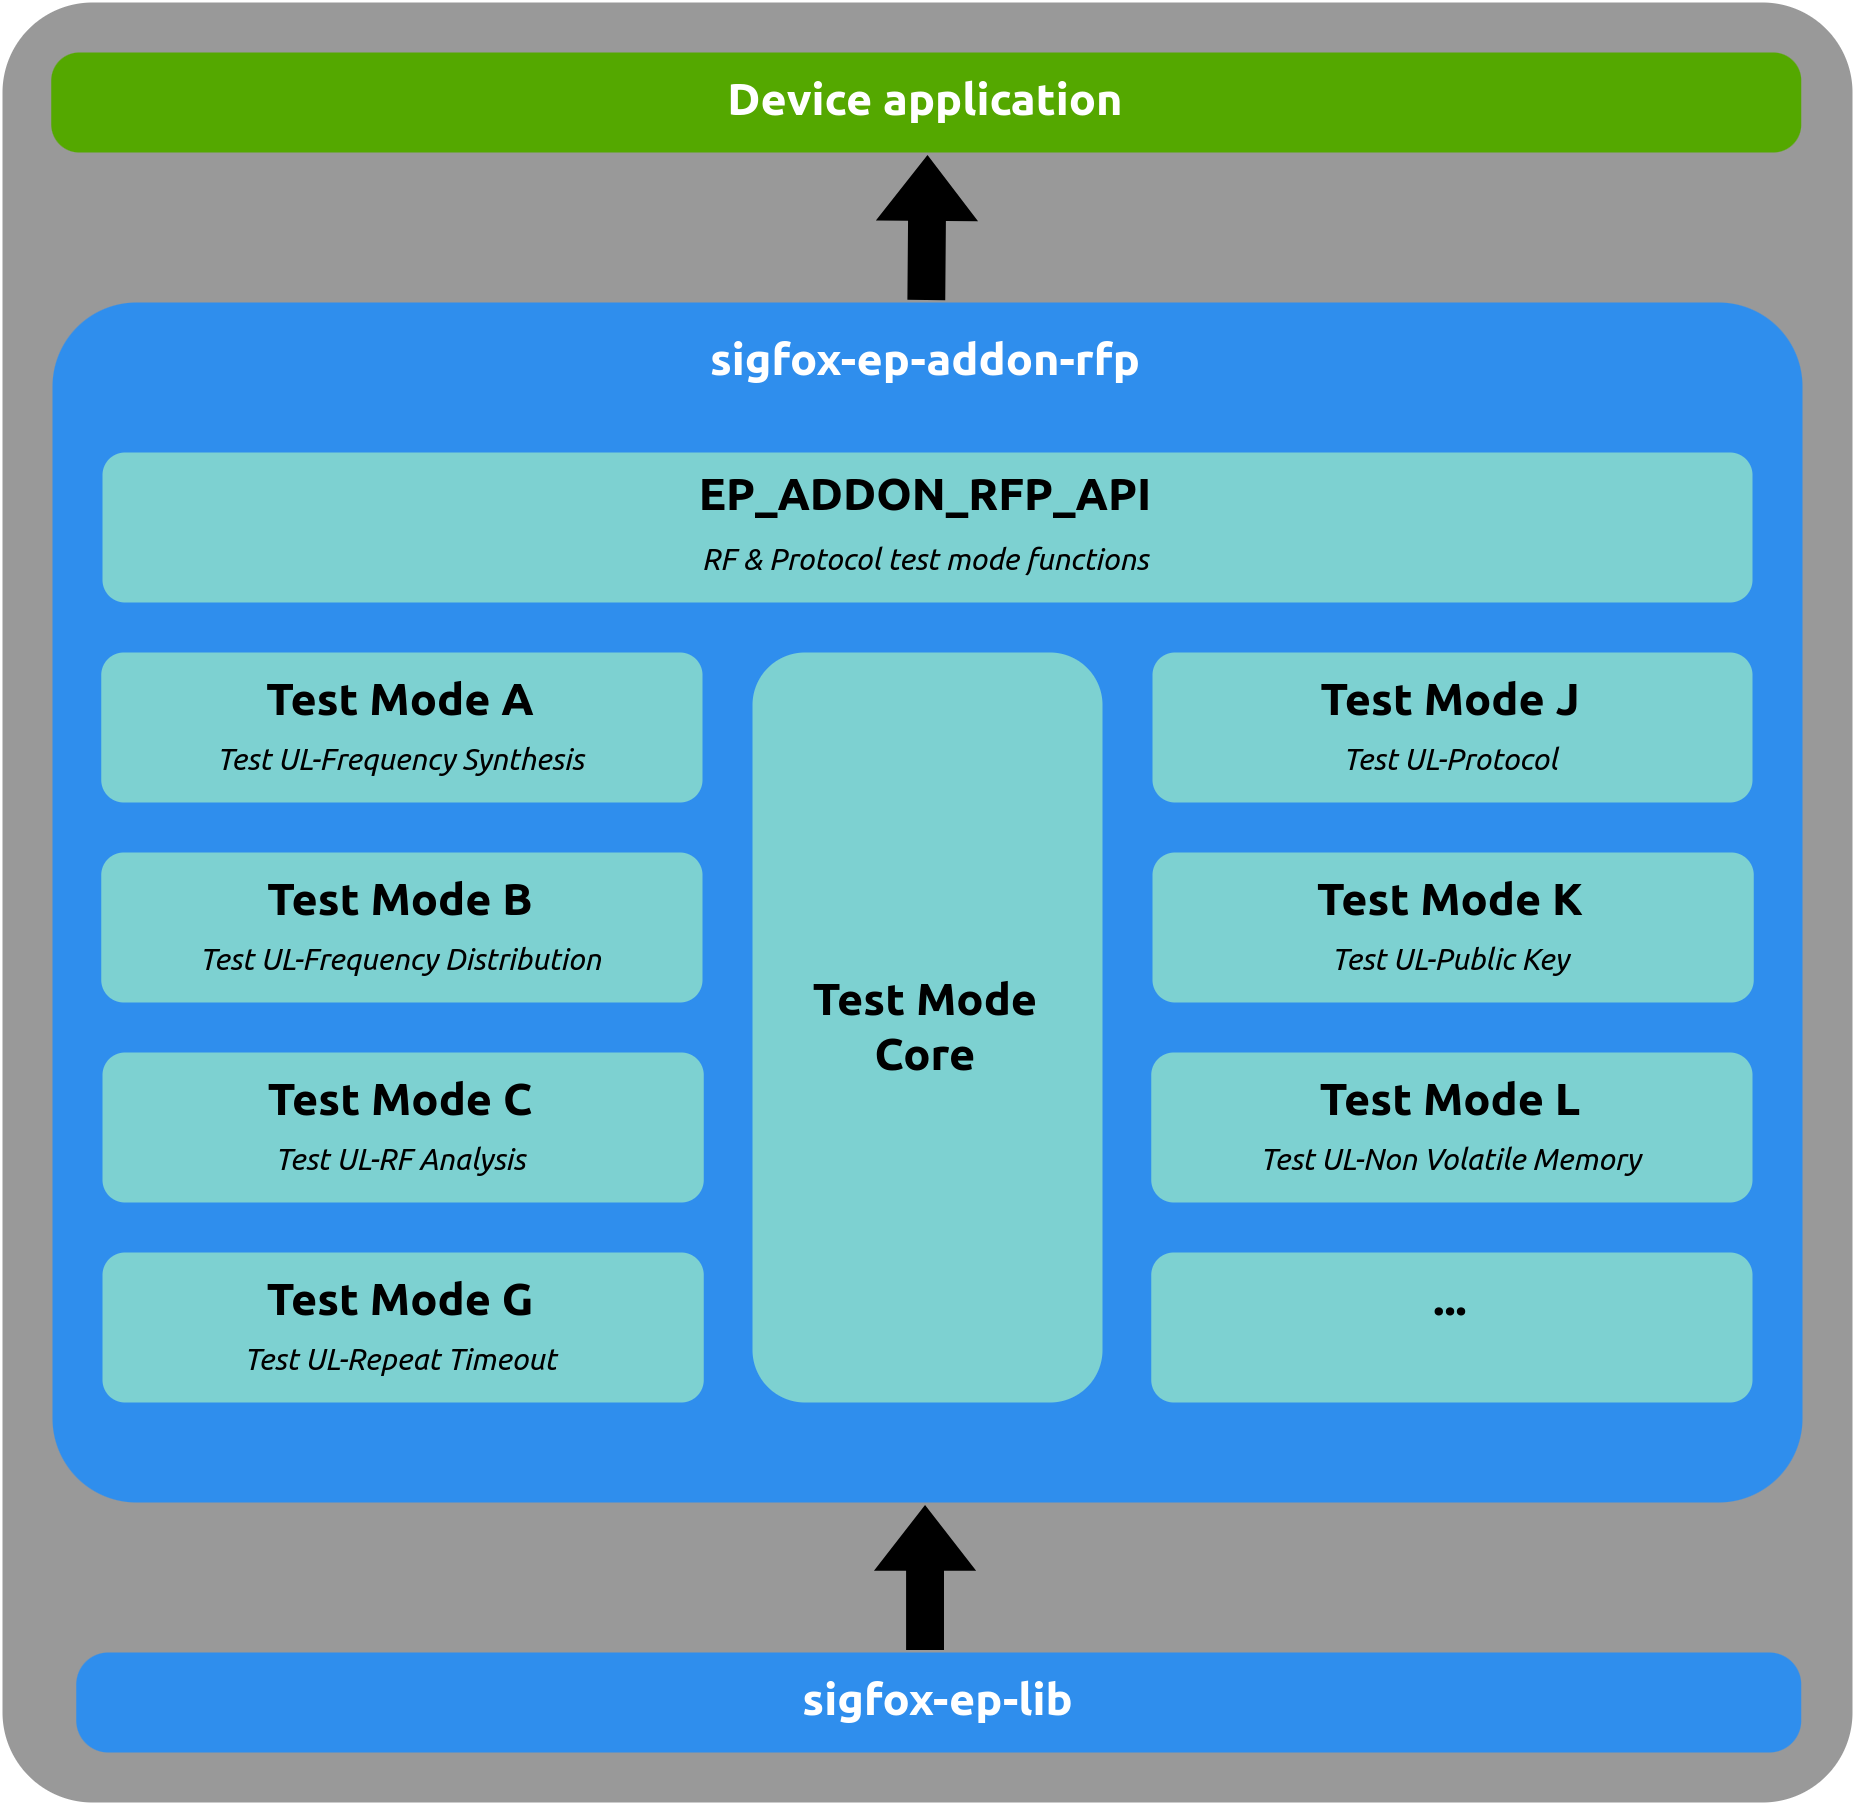

The diagram above was exported from draw.io. Its source (the exported page's mxGraphModel, read from the mxfile embedded in the PNG):
<mxGraphModel dx="651" dy="368" grid="1" gridSize="10" guides="1" tooltips="1" connect="1" arrows="1" fold="1" page="1" pageScale="1" pageWidth="850" pageHeight="1100" math="0" shadow="0">
  <root>
    <mxCell id="0" />
    <mxCell id="1" parent="0" />
    <mxCell id="Jf-1D0YycIyoqKahrUhO-20" value="" style="rounded=0;whiteSpace=wrap;html=1;labelBackgroundColor=none;fontSize=6;strokeColor=none;" parent="1" vertex="1">
      <mxGeometry x="250" y="180" width="370" height="360" as="geometry" />
    </mxCell>
    <mxCell id="Jf-1D0YycIyoqKahrUhO-3" value="" style="rounded=1;whiteSpace=wrap;html=1;fillColor=#999999;strokeColor=none;verticalAlign=top;fontStyle=1;fontFamily=ubuntu;dashed=1;fontSize=9;fontColor=#FFFFFF;arcSize=5;" parent="1" vertex="1">
      <mxGeometry x="250" y="180" width="370" height="360" as="geometry" />
    </mxCell>
    <mxCell id="T4XqQKi7F_xPwe2PcJq8-1" value="sigfox-ep-addon-rfp" style="rounded=1;whiteSpace=wrap;html=1;fillColor=#2F8EED;strokeColor=none;verticalAlign=top;fontStyle=1;fontFamily=ubuntu;gradientDirection=south;fontSize=9;arcSize=7;fontColor=#ffffff;" parent="1" vertex="1">
      <mxGeometry x="260" y="240" width="350" height="240" as="geometry" />
    </mxCell>
    <mxCell id="T4XqQKi7F_xPwe2PcJq8-3" value="&lt;b style=&quot;&quot;&gt;&lt;font style=&quot;font-size: 9px;&quot;&gt;Test Mode&lt;br&gt;Core&lt;/font&gt;&lt;/b&gt;&lt;i style=&quot;font-size: 6px;&quot;&gt;&lt;br&gt;&lt;/i&gt;" style="rounded=1;whiteSpace=wrap;html=1;fontFamily=ubuntu;fontSize=9;fontStyle=0;fillColor=#7DD1D1;strokeColor=none;" parent="1" vertex="1">
      <mxGeometry x="400" y="310" width="70" height="150" as="geometry" />
    </mxCell>
    <mxCell id="T4XqQKi7F_xPwe2PcJq8-8" value="sigfox-ep-lib&lt;font style=&quot;font-size: 6px;&quot;&gt;&lt;br&gt;&lt;/font&gt;" style="rounded=1;whiteSpace=wrap;html=1;fillColor=#2F8EED;strokeColor=none;verticalAlign=middle;fontStyle=1;fontFamily=ubuntu;fontColor=#ffffff;dashed=1;fontSize=9;arcSize=32;" parent="1" vertex="1">
      <mxGeometry x="264.75" y="510" width="345" height="20" as="geometry" />
    </mxCell>
    <mxCell id="T4XqQKi7F_xPwe2PcJq8-9" value="Device application" style="rounded=1;whiteSpace=wrap;html=1;fillColor=#54A800;strokeColor=none;verticalAlign=middle;fontStyle=1;fontFamily=ubuntu;dashed=1;fontSize=9;fontColor=#ffffff;arcSize=28;" parent="1" vertex="1">
      <mxGeometry x="259.75" y="190" width="350" height="20" as="geometry" />
    </mxCell>
    <mxCell id="T4XqQKi7F_xPwe2PcJq8-14" value="&lt;font style=&quot;font-size: 6px;&quot;&gt;&lt;span style=&quot;font-size: 9px; font-weight: 700;&quot;&gt;Test Mode J&lt;/span&gt;&lt;br style=&quot;border-color: var(--border-color); font-size: 9px; font-weight: 700;&quot;&gt;&lt;i&gt;Test UL-Protocol&lt;/i&gt;&lt;br&gt;&lt;/font&gt;" style="rounded=1;whiteSpace=wrap;html=1;fontFamily=ubuntu;fontSize=9;dashed=1;fontStyle=0;fillColor=#7DD1D1;strokeColor=none;" parent="1" vertex="1">
      <mxGeometry x="480" y="310" width="120" height="30" as="geometry" />
    </mxCell>
    <mxCell id="T4XqQKi7F_xPwe2PcJq8-41" value="EP_ADDON_RFP_API&lt;br&gt;&lt;font size=&quot;1&quot; style=&quot;&quot;&gt;&lt;i style=&quot;font-size: 6px;&quot;&gt;&lt;span style=&quot;font-weight: normal;&quot;&gt;RF &amp;amp; Protocol test mode functions&lt;/span&gt;&lt;/i&gt;&lt;/font&gt;" style="rounded=1;whiteSpace=wrap;html=1;fontFamily=ubuntu;fontStyle=1;fontSize=9;fillColor=#7DD1D1;strokeColor=none;fontColor=default;" parent="1" vertex="1">
      <mxGeometry x="270" y="270" width="330" height="30" as="geometry" />
    </mxCell>
    <mxCell id="Jf-1D0YycIyoqKahrUhO-11" value="" style="shape=flexArrow;endArrow=classic;html=1;rounded=0;strokeWidth=1;fontFamily=ubuntu;fontSize=9;fontColor=#990000;width=7.570621468926554;endSize=4.053107344632768;endWidth=11.878342245989304;fillColor=#000000;strokeColor=none;" parent="1" edge="1">
      <mxGeometry width="50" height="50" relative="1" as="geometry">
        <mxPoint x="434.5100000000001" y="510" as="sourcePoint" />
        <mxPoint x="434.5100000000001" y="480" as="targetPoint" />
      </mxGeometry>
    </mxCell>
    <mxCell id="Jf-1D0YycIyoqKahrUhO-12" value="" style="shape=flexArrow;endArrow=classic;html=1;rounded=0;strokeWidth=1;fontFamily=ubuntu;fontSize=9;fontColor=#990000;width=7.570621468926554;endSize=4.053107344632768;endWidth=11.878342245989304;fillColor=#000000;strokeColor=none;" parent="1" edge="1">
      <mxGeometry width="50" height="50" relative="1" as="geometry">
        <mxPoint x="434.7600000000001" y="240" as="sourcePoint" />
        <mxPoint x="435" y="210" as="targetPoint" />
      </mxGeometry>
    </mxCell>
    <mxCell id="Rfm4u2wh29d65dUW03dX-1" value="Test Mode B&lt;br&gt;&lt;div style=&quot;border-color: var(--border-color); font-weight: 400;&quot;&gt;&lt;span style=&quot;font-size: 6px;&quot;&gt;&lt;i&gt;Test UL-Frequency Distribution&lt;/i&gt;&lt;/span&gt;&lt;/div&gt;&lt;i style=&quot;border-color: var(--border-color); font-weight: 400; font-size: 6px;&quot;&gt;&lt;/i&gt;" style="rounded=1;whiteSpace=wrap;html=1;strokeColor=none;fontFamily=ubuntu;fillColor=#7DD1D1;fontStyle=1;fontSize=9;" vertex="1" parent="1">
      <mxGeometry x="269.75" y="350" width="120.25" height="30" as="geometry" />
    </mxCell>
    <mxCell id="Rfm4u2wh29d65dUW03dX-2" value="Test Mode C&lt;br&gt;&lt;div style=&quot;border-color: var(--border-color); font-weight: 400;&quot;&gt;&lt;span style=&quot;font-size: 6px;&quot;&gt;&lt;i&gt;Test UL-RF Analysis&lt;/i&gt;&lt;/span&gt;&lt;/div&gt;&lt;i style=&quot;border-color: var(--border-color); font-weight: 400; font-size: 6px;&quot;&gt;&lt;/i&gt;" style="rounded=1;whiteSpace=wrap;html=1;strokeColor=none;fontFamily=ubuntu;fillColor=#7DD1D1;fontStyle=1;fontSize=9;" vertex="1" parent="1">
      <mxGeometry x="270" y="390" width="120.25" height="30" as="geometry" />
    </mxCell>
    <mxCell id="Rfm4u2wh29d65dUW03dX-3" value="Test Mode G&lt;br&gt;&lt;div style=&quot;border-color: var(--border-color); font-weight: 400;&quot;&gt;&lt;span style=&quot;font-size: 6px;&quot;&gt;&lt;i&gt;Test UL-Repeat Timeout&lt;/i&gt;&lt;/span&gt;&lt;/div&gt;&lt;i style=&quot;border-color: var(--border-color); font-weight: 400; font-size: 6px;&quot;&gt;&lt;/i&gt;" style="rounded=1;whiteSpace=wrap;html=1;strokeColor=none;fontFamily=ubuntu;fillColor=#7DD1D1;fontStyle=1;fontSize=9;" vertex="1" parent="1">
      <mxGeometry x="270" y="430" width="120.25" height="30" as="geometry" />
    </mxCell>
    <mxCell id="Rfm4u2wh29d65dUW03dX-4" value="Test Mode K&lt;br&gt;&lt;div style=&quot;border-color: var(--border-color); font-weight: 400;&quot;&gt;&lt;span style=&quot;font-size: 6px;&quot;&gt;&lt;i&gt;Test UL-Public Key&lt;/i&gt;&lt;/span&gt;&lt;/div&gt;&lt;i style=&quot;border-color: var(--border-color); font-weight: 400; font-size: 6px;&quot;&gt;&lt;/i&gt;" style="rounded=1;whiteSpace=wrap;html=1;strokeColor=none;fontFamily=ubuntu;fillColor=#7DD1D1;fontStyle=1;fontSize=9;" vertex="1" parent="1">
      <mxGeometry x="480" y="350" width="120.25" height="30" as="geometry" />
    </mxCell>
    <mxCell id="Rfm4u2wh29d65dUW03dX-5" value="Test Mode L&lt;br&gt;&lt;div style=&quot;border-color: var(--border-color); font-weight: 400;&quot;&gt;&lt;span style=&quot;font-size: 6px;&quot;&gt;&lt;i&gt;Test UL-Non Volatile Memory&lt;/i&gt;&lt;/span&gt;&lt;/div&gt;&lt;i style=&quot;border-color: var(--border-color); font-weight: 400; font-size: 6px;&quot;&gt;&lt;/i&gt;" style="rounded=1;whiteSpace=wrap;html=1;strokeColor=none;fontFamily=ubuntu;fillColor=#7DD1D1;fontStyle=1;fontSize=9;" vertex="1" parent="1">
      <mxGeometry x="479.75" y="390" width="120.25" height="30" as="geometry" />
    </mxCell>
    <mxCell id="Rfm4u2wh29d65dUW03dX-7" value="...&lt;br&gt;&lt;div style=&quot;border-color: var(--border-color); font-weight: 400;&quot;&gt;&lt;br&gt;&lt;/div&gt;&lt;i style=&quot;border-color: var(--border-color); font-weight: 400; font-size: 6px;&quot;&gt;&lt;/i&gt;" style="rounded=1;whiteSpace=wrap;html=1;strokeColor=none;fontFamily=ubuntu;fillColor=#7DD1D1;fontStyle=1;fontSize=9;" vertex="1" parent="1">
      <mxGeometry x="479.75" y="430" width="120.25" height="30" as="geometry" />
    </mxCell>
    <mxCell id="Rfm4u2wh29d65dUW03dX-8" value="&lt;i style=&quot;border-color: var(--border-color); font-weight: 400; font-size: 6px;&quot;&gt;&lt;span style=&quot;font-size: 9px; font-style: normal; font-weight: 700;&quot;&gt;Test Mode A&lt;/span&gt;&lt;br style=&quot;border-color: var(--border-color); font-size: 9px; font-style: normal; font-weight: 700;&quot;&gt;Test UL-Frequency Synthesis&lt;br style=&quot;border-color: var(--border-color);&quot;&gt;&lt;/i&gt;" style="rounded=1;whiteSpace=wrap;html=1;strokeColor=none;fontFamily=ubuntu;fillColor=#7DD1D1;fontStyle=1;fontSize=9;" vertex="1" parent="1">
      <mxGeometry x="269.75" y="310" width="120.25" height="30" as="geometry" />
    </mxCell>
  </root>
</mxGraphModel>